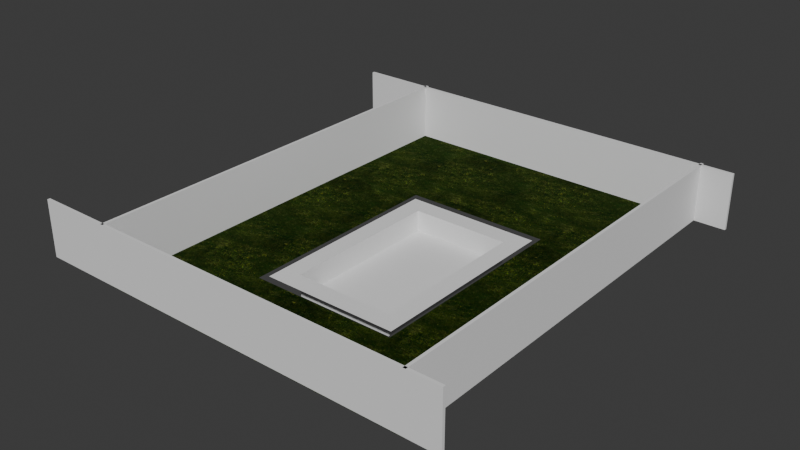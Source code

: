 # Source: Pool.blend  (saved by Blender 4.5.92; exported with 4.5.12 LTS)
import bpy
from mathutils import Matrix  # noqa: F401  (used for matrix-valued properties, if any)

bpy.ops.wm.read_factory_settings(use_empty=True)
scene = bpy.context.scene
scene.name = 'Scene'

# ---- collections
col_collection = bpy.data.collections.new('Collection'); scene.collection.children.link(col_collection)

# ---- images (referenced by path relative to the original .blend; pixels are not part of the script)
import os
ASSET_DIR = os.environ.get("B2B_ASSET_DIR", "")  # directory of the original .blend (textures are referenced by path, not embedded)
HERE = os.path.dirname(os.path.abspath(__file__))  # packed textures are extracted next to this script under _unpacked/

def load_image(name, relpath, width, height, colorspace="sRGB"):
    """Load a texture the original file referenced (path relative to the .blend, or extracted next to this script)."""
    p = next((c for c in (os.path.join(HERE, relpath), os.path.join(ASSET_DIR, relpath)) if relpath and os.path.exists(c)), "")
    if p:
        img = bpy.data.images.load(p, check_existing=True)
        img.name = name
    else:  # same state as the original file: an image datablock whose file is absent (Cycles renders it pink)
        img = bpy.data.images.new(name, width, height)
        img.source = "FILE"
        img.filepath = "//" + (relpath or name)
    img.colorspace_settings.name = colorspace
    return img
img_tilable_img_0044_grey_png = load_image('tilable-IMG_0044-grey.png', '_unpacked/tilable-IMG_0044-grey.8526948e.png', 1024, 1024, 'sRGB')

# ---- materials (node trees are filled in below, after node groups)
mat_material_001 = bpy.data.materials.new('Material.001')

# ---- material node trees
mat_material_001.use_nodes = True; mat_material_001.node_tree.nodes.clear()
_N = mat_material_001.node_tree.nodes; _L = mat_material_001.node_tree.links
n0 = _N.new('ShaderNodeBsdfPrincipled'); n0.name = 'Principled BSDF'; n0.location = (-200, 100)
n0.inputs[1].default_value = 1.0
n0.inputs[2].default_value = 1.0
n1 = _N.new('ShaderNodeOutputMaterial'); n1.name = 'Material Output'; n1.location = (200, 100)
n2 = _N.new('ShaderNodeTexImage'); n2.name = 'Image Texture'; n2.location = (-476, 43)
n2.image = img_tilable_img_0044_grey_png
_L.new(n0.outputs[0], n1.inputs[0])
_L.new(n2.outputs[0], n0.inputs[0])
n1.is_active_output = True

# ---- world
world_world = bpy.data.worlds.new('World'); scene.world = world_world
world_world.use_nodes = True; world_world.node_tree.nodes.clear()
_N = world_world.node_tree.nodes; _L = world_world.node_tree.links
n0 = _N.new('ShaderNodeOutputWorld'); n0.name = 'World Output'; n0.location = (200, 100)
n1 = _N.new('ShaderNodeBackground'); n1.name = 'Background'; n1.location = (-200, 100)
n1.inputs[0].default_value = (0.05088, 0.05088, 0.05088, 1.0)
_L.new(n1.outputs[0], n0.inputs[0])
n0.is_active_output = True
world_world.color = (0.05088, 0.05088, 0.05088)
world_world.sun_shadow_jitter_overblur = 0.0

# ---- meshes
me_plane = bpy.data.meshes.new('Plane')
me_plane.from_pydata([(-1.0, -1.0, 0.0), (1.0, -1.0, 0.0), (-1.0, 1.0, 0.0), (1.0, 1.0, 0.0), (-0.7278, 0.8097, 0.0), (-0.7278, -0.8097, 0.0), (0.7278, -0.8097, 0.0), (0.7278, 0.8097, 0.0), (-0.7278, 0.8097, -0.2653), (-0.7278, -0.8097, -0.2653), (0.7278, -0.8097, -0.2653), (0.7278, 0.8097, -0.2653), (-1.0, -1.0, 0.0), (1.0, -1.0, 0.0), (-1.0, 1.0, 0.0), (1.0, 1.0, 0.0)], [], [(6, 7, 11, 10), (5, 4, 2, 0), (6, 5, 0, 1), (7, 6, 1, 3), (4, 7, 3, 2), (9, 10, 11, 8), (4, 5, 9, 8), (7, 4, 8, 11), (5, 6, 10, 9), (3, 1, 13, 15), (0, 2, 14, 12)])
_uv = me_plane.uv_layers.new(name='UVMap')
_uv.uv.foreach_set('vector', [0.8639, 0.1361, 0.8639, 0.8639, 0.8639, 0.8639, 0.8639, 0.1361, 0.1361, 0.1361, 0.1361, 0.8639, 0.0, 1.0, 0.0, 0.0, 0.8639, 0.1361, 0.1361, 0.1361, 0.0, 0.0, 1.0, 0.0, 0.8639, 0.8639, 0.8639, 0.1361, 1.0, 0.0, 1.0, 1.0, 0.1361, 0.8639, 0.8639, 0.8639, 1.0, 1.0, 0.0, 1.0, 0.1361, 0.1361, 0.8639, 0.1361, 0.8639, 0.8639, 0.1361, 0.8639, 0.1361, 0.8639, 0.1361, 0.1361, 0.1361, 0.1361, 0.1361, 0.8639, 0.8639, 0.8639, 0.1361, 0.8639, 0.1361, 0.8639, 0.8639, 0.8639, 0.1361, 0.1361, 0.8639, 0.1361, 0.8639, 0.1361, 0.1361, 0.1361, 1.0, 1.0, 1.0, 0.0, 1.0, 0.0, 1.0, 1.0, 0.0, 0.0, 0.0, 1.0, 0.0, 1.0, 0.0, 0.0])
me_plane.update()
me_plane_001 = bpy.data.meshes.new('Plane.001')
me_plane_001.from_pydata([(-1.0, -1.0, 0.0), (1.0, -1.0, 0.0), (-1.0, 1.0, 0.0), (1.0, 1.0, 0.0), (-1.0, 0.8628, 0.001237), (1.0, 0.8628, 0.001237), (-1.0, -0.4494, 0.0003714), (1.0, -0.4494, 0.0003714), (-0.4515, -1.0, 0.0), (0.4515, -1.0, 0.0), (0.4515, 1.0, 0.0), (-0.4515, 1.0, 0.0), (0.4515, 0.8628, 0.001237), (-0.4515, 0.8628, 0.001237), (0.4515, -0.4494, 0.0003714), (-0.4515, -0.4494, 0.0003714), (-1.0, 1.653, 0.0), (1.0, 1.653, 0.0), (0.4515, 1.653, 0.0), (-0.4515, 1.653, 0.0)], [], [(12, 5, 3, 10), (14, 7, 5, 12), (9, 1, 7, 14), (0, 8, 15, 6), (8, 9, 14, 15), (6, 15, 13, 4), (4, 13, 11, 2), (13, 12, 10, 11), (11, 10, 18, 19), (10, 3, 17, 18), (2, 11, 19, 16)])
_uv = me_plane_001.uv_layers.new(name='UVMap')
_uv.uv.foreach_set('vector', [0.1736, 0.1394, -0.2229, 0.1394, -0.2229, 0.04022, 0.1736, 0.04022, 0.1736, 1.088, -0.2229, 1.088, -0.2229, 0.1394, 0.1736, 0.1394, 0.1736, 1.486, -0.2229, 1.486, -0.2229, 1.088, 0.1736, 1.088, 1.223, 1.486, 0.8264, 1.486, 0.8264, 1.088, 1.223, 1.088, 0.8264, 1.486, 0.1736, 1.486, 0.1736, 1.088, 0.8264, 1.088, 1.223, 1.088, 0.8264, 1.088, 0.8264, 0.1394, 1.223, 0.1394, 1.223, 0.1394, 0.8264, 0.1394, 0.8264, 0.04022, 1.223, 0.04022, 0.8264, 0.1394, 0.1736, 0.1394, 0.1736, 0.04022, 0.8264, 0.04022, 0.8264, 0.04022, 0.1736, 0.04022, 0.1736, -0.4317, 0.8264, -0.4317, 0.1736, 0.04022, -0.2229, 0.04022, -0.2229, -0.4317, 0.1736, -0.4317, 1.223, 0.04022, 0.8264, 0.04022, 0.8264, -0.4317, 1.223, -0.4317])
me_plane_001.materials.append(mat_material_001)
me_plane_001.update()
me_cube = bpy.data.meshes.new('Cube')
me_cube.from_pydata([(-1.0, -12.4, -1.0), (-1.0, -12.4, 2.591), (-1.0, 15.01, -1.0), (-1.0, 15.01, 2.591), (1.0, -12.4, -1.0), (1.0, -12.4, 2.591), (1.0, 15.01, -1.0), (1.0, 15.01, 2.591)], [], [(0, 1, 3, 2), (2, 3, 7, 6), (6, 7, 5, 4), (4, 5, 1, 0), (2, 6, 4, 0), (7, 3, 1, 5)])
_uv = me_cube.uv_layers.new(name='UVMap')
_uv.uv.foreach_set('vector', [0.375, 0.0, 0.625, 0.0, 0.625, 0.25, 0.375, 0.25, 0.375, 0.25, 0.625, 0.25, 0.625, 0.5, 0.375, 0.5, 0.375, 0.5, 0.625, 0.5, 0.625, 0.75, 0.375, 0.75, 0.375, 0.75, 0.625, 0.75, 0.625, 1.0, 0.375, 1.0, 0.125, 0.5, 0.375, 0.5, 0.375, 0.75, 0.125, 0.75, 0.625, 0.5, 0.875, 0.5, 0.875, 0.75, 0.625, 0.75])
me_cube.update()
me_cube_001 = bpy.data.meshes.new('Cube.001')
me_cube_001.from_pydata([(-1.0, -12.4, -1.0), (-1.0, -12.4, 2.591), (-1.0, 15.01, -1.0), (-1.0, 15.01, 2.591), (1.0, -12.4, -1.0), (1.0, -12.4, 2.591), (1.0, 15.01, -1.0), (1.0, 15.01, 2.591)], [], [(0, 1, 3, 2), (2, 3, 7, 6), (6, 7, 5, 4), (4, 5, 1, 0), (2, 6, 4, 0), (7, 3, 1, 5)])
_uv = me_cube_001.uv_layers.new(name='UVMap')
_uv.uv.foreach_set('vector', [0.375, 0.0, 0.625, 0.0, 0.625, 0.25, 0.375, 0.25, 0.375, 0.25, 0.625, 0.25, 0.625, 0.5, 0.375, 0.5, 0.375, 0.5, 0.625, 0.5, 0.625, 0.75, 0.375, 0.75, 0.375, 0.75, 0.625, 0.75, 0.625, 1.0, 0.375, 1.0, 0.125, 0.5, 0.375, 0.5, 0.375, 0.75, 0.125, 0.75, 0.625, 0.5, 0.875, 0.5, 0.875, 0.75, 0.625, 0.75])
me_cube_001.update()
me_cube_002 = bpy.data.meshes.new('Cube.002')
me_cube_002.from_pydata([(-1.0, -12.4, -1.0), (-1.0, -12.4, 2.591), (-1.0, 15.01, -1.0), (-1.0, 15.01, 2.591), (1.0, -12.4, -1.0), (1.0, -12.4, 2.591), (1.0, 15.01, -1.0), (1.0, 15.01, 2.591)], [], [(0, 1, 3, 2), (2, 3, 7, 6), (6, 7, 5, 4), (4, 5, 1, 0), (2, 6, 4, 0), (7, 3, 1, 5)])
_uv = me_cube_002.uv_layers.new(name='UVMap')
_uv.uv.foreach_set('vector', [0.375, 0.0, 0.625, 0.0, 0.625, 0.25, 0.375, 0.25, 0.375, 0.25, 0.625, 0.25, 0.625, 0.5, 0.375, 0.5, 0.375, 0.5, 0.625, 0.5, 0.625, 0.75, 0.375, 0.75, 0.375, 0.75, 0.625, 0.75, 0.625, 1.0, 0.375, 1.0, 0.125, 0.5, 0.375, 0.5, 0.375, 0.75, 0.125, 0.75, 0.625, 0.5, 0.875, 0.5, 0.875, 0.75, 0.625, 0.75])
me_cube_002.update()
me_cube_003 = bpy.data.meshes.new('Cube.003')
me_cube_003.from_pydata([(-1.0, -12.4, -1.0), (-1.0, -12.4, 2.591), (-1.0, 15.01, -1.0), (-1.0, 15.01, 2.591), (1.0, -12.4, -1.0), (1.0, -12.4, 2.591), (1.0, 15.01, -1.0), (1.0, 15.01, 2.591)], [], [(0, 1, 3, 2), (2, 3, 7, 6), (6, 7, 5, 4), (4, 5, 1, 0), (2, 6, 4, 0), (7, 3, 1, 5)])
_uv = me_cube_003.uv_layers.new(name='UVMap')
_uv.uv.foreach_set('vector', [0.375, 0.0, 0.625, 0.0, 0.625, 0.25, 0.375, 0.25, 0.375, 0.25, 0.625, 0.25, 0.625, 0.5, 0.375, 0.5, 0.375, 0.5, 0.625, 0.5, 0.625, 0.75, 0.375, 0.75, 0.375, 0.75, 0.625, 0.75, 0.625, 1.0, 0.375, 1.0, 0.125, 0.5, 0.375, 0.5, 0.375, 0.75, 0.125, 0.75, 0.625, 0.5, 0.875, 0.5, 0.875, 0.75, 0.625, 0.75])
me_cube_003.update()

# ---- objects
ob_plane = bpy.data.objects.new('Plane', me_plane)
ob_plane_001 = bpy.data.objects.new('Plane.001', me_plane_001)
ob_cube = bpy.data.objects.new('Cube', me_cube)
ob_cube_001 = bpy.data.objects.new('Cube.001', me_cube_001)
ob_cube_002 = bpy.data.objects.new('Cube.002', me_cube_002)
ob_cube_003 = bpy.data.objects.new('Cube.003', me_cube_003)

# ---- transforms, parenting, visibility, modifiers, constraints
ob_plane.location = (0.0, 0.0, 0.0)
ob_plane.scale = (4.339, 6.315, 5.147)
ob_plane_001.location = (0.0, -2.145, 0.0)
ob_plane_001.scale = (10.3, 10.3, 10.3)
ob_cube.location = (10.22, 0.0, 1.0)
ob_cube.scale = (0.0883, 1.0, 1.0)
ob_cube_001.location = (-10.35, 0.0, 1.0)
ob_cube_001.scale = (0.0883, 1.0, 1.0)
ob_cube_002.location = (-0.09501, -12.33, 1.0)
ob_cube_002.rotation_euler = (0.0, -0.0, 1.571)
ob_cube_002.scale = (0.0883, 1.0, 1.0)
ob_cube_003.location = (-0.09501, 14.77, 1.0)
ob_cube_003.rotation_euler = (0.0, -0.0, 1.571)
ob_cube_003.scale = (0.0883, 1.0, 1.0)

# ---- collection membership
col_collection.objects.link(ob_plane)
col_collection.objects.link(ob_plane_001)
col_collection.objects.link(ob_cube)
col_collection.objects.link(ob_cube_001)
col_collection.objects.link(ob_cube_002)
col_collection.objects.link(ob_cube_003)

# ---- scene / render settings (as saved in the file)
scene.frame_start = 1; scene.frame_end = 250; scene.frame_set(1)
scene.render.engine = 'BLENDER_EEVEE_NEXT'
bpy.context.view_layer.update()

# ---- added for rendering (the .blend has no active camera and no usable light): camera, sun
cam_auto = bpy.data.cameras.new('AutoCamera')
cam_auto.lens = 50.0
cam_auto.sensor_width = 36.0
cam_auto.clip_end = 1000.0
ob_auto_camera = bpy.data.objects.new('AutoCamera', cam_auto)
scene.collection.objects.link(ob_auto_camera)
ob_auto_camera.location = (34.7876, -42.1404, 30.0634)
ob_auto_camera.rotation_euler = (1.09748, -7.21219e-08, 0.694738)
scene.camera = ob_auto_camera
light_auto_sun = bpy.data.lights.new('AutoSun', 'SUN')
light_auto_sun.energy = 3.0
light_auto_sun.angle = 0.0523599
ob_auto_sun = bpy.data.objects.new('AutoSun', light_auto_sun)
scene.collection.objects.link(ob_auto_sun)
ob_auto_sun.rotation_euler = (0.872665, 0.174533, 0.523599)
bpy.context.view_layer.update()

